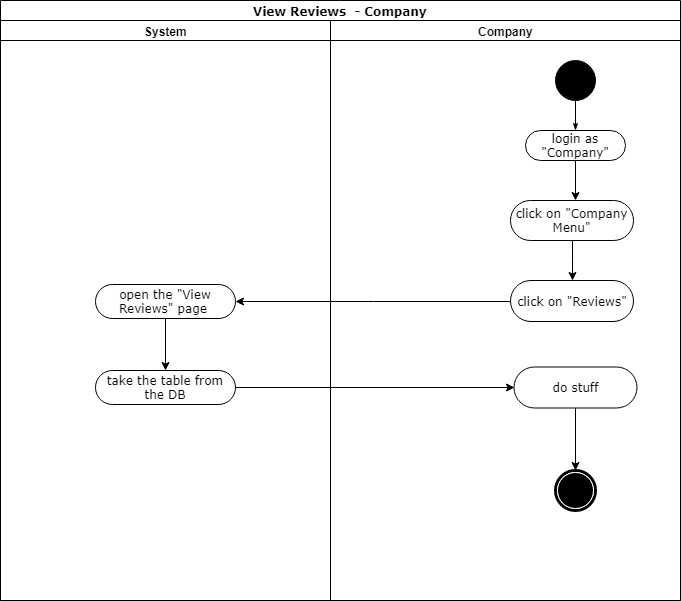

The diagram above was exported from draw.io. Its source (the exported page's mxGraphModel, read from the mxfile embedded in the PNG):
<mxGraphModel dx="1181" dy="630" grid="1" gridSize="10" guides="1" tooltips="1" connect="1" arrows="1" fold="1" page="1" pageScale="1" pageWidth="850" pageHeight="1100" background="#ffffff" math="0" shadow="0">
  <root>
    <mxCell id="0" />
    <mxCell id="1" parent="0" />
    <mxCell id="1c1d494c118603dd-1" value="View Reviews&amp;nbsp; - Company" style="swimlane;html=1;childLayout=stackLayout;startSize=20;rounded=0;shadow=0;comic=0;labelBackgroundColor=none;strokeColor=#000000;strokeWidth=1;fillColor=#ffffff;fontFamily=Verdana;fontSize=12;fontColor=#000000;align=center;" parent="1" vertex="1">
      <mxGeometry x="91" y="30" width="680" height="600" as="geometry" />
    </mxCell>
    <mxCell id="1c1d494c118603dd-3" value="System" style="swimlane;html=1;startSize=20;" parent="1c1d494c118603dd-1" vertex="1">
      <mxGeometry y="20" width="330" height="580" as="geometry" />
    </mxCell>
    <mxCell id="8TjKsxwAF--YMNHuriuC-16" value="open the &quot;View Reviews&quot; page&amp;nbsp;" style="rounded=1;whiteSpace=wrap;html=1;shadow=0;comic=0;labelBackgroundColor=none;strokeColor=#000000;strokeWidth=1;fillColor=#ffffff;fontFamily=Verdana;fontSize=12;fontColor=#000000;align=center;arcSize=50;" parent="1c1d494c118603dd-3" vertex="1">
      <mxGeometry x="95" y="264" width="140" height="34" as="geometry" />
    </mxCell>
    <mxCell id="xyMLID5qj_1K7_J26WJz-5" value="take the table from the DB" style="rounded=1;whiteSpace=wrap;html=1;shadow=0;comic=0;labelBackgroundColor=none;strokeColor=#000000;strokeWidth=1;fillColor=#ffffff;fontFamily=Verdana;fontSize=12;fontColor=#000000;align=center;arcSize=50;" vertex="1" parent="1c1d494c118603dd-3">
      <mxGeometry x="95" y="350" width="140" height="34" as="geometry" />
    </mxCell>
    <mxCell id="xyMLID5qj_1K7_J26WJz-3" style="edgeStyle=orthogonalEdgeStyle;rounded=0;orthogonalLoop=1;jettySize=auto;html=1;entryX=1;entryY=0.5;entryDx=0;entryDy=0;" edge="1" parent="1c1d494c118603dd-1" source="xyMLID5qj_1K7_J26WJz-2" target="8TjKsxwAF--YMNHuriuC-16">
      <mxGeometry relative="1" as="geometry" />
    </mxCell>
    <mxCell id="1c1d494c118603dd-4" value="Company" style="swimlane;html=1;startSize=20;" parent="1c1d494c118603dd-1" vertex="1">
      <mxGeometry x="330" y="20" width="350" height="580" as="geometry" />
    </mxCell>
    <mxCell id="1c1d494c118603dd-27" style="edgeStyle=orthogonalEdgeStyle;rounded=0;html=1;labelBackgroundColor=none;startArrow=none;startFill=0;startSize=5;endArrow=classicThin;endFill=1;endSize=5;jettySize=auto;orthogonalLoop=1;strokeColor=#000000;strokeWidth=1;fontFamily=Verdana;fontSize=12;fontColor=#000000;" parent="1c1d494c118603dd-4" source="60571a20871a0731-4" target="60571a20871a0731-8" edge="1">
      <mxGeometry relative="1" as="geometry" />
    </mxCell>
    <mxCell id="60571a20871a0731-4" value="" style="ellipse;whiteSpace=wrap;html=1;rounded=0;shadow=0;comic=0;labelBackgroundColor=none;strokeColor=#000000;strokeWidth=1;fillColor=#000000;fontFamily=Verdana;fontSize=12;fontColor=#000000;align=center;" parent="1c1d494c118603dd-4" vertex="1">
      <mxGeometry x="225" y="40" width="40" height="40" as="geometry" />
    </mxCell>
    <mxCell id="60571a20871a0731-8" value="login as &quot;Company&quot;" style="rounded=1;whiteSpace=wrap;html=1;shadow=0;comic=0;labelBackgroundColor=none;strokeColor=#000000;strokeWidth=1;fillColor=#ffffff;fontFamily=Verdana;fontSize=12;fontColor=#000000;align=center;arcSize=50;" parent="1c1d494c118603dd-4" vertex="1">
      <mxGeometry x="195" y="110" width="100" height="30" as="geometry" />
    </mxCell>
    <mxCell id="8TjKsxwAF--YMNHuriuC-15" value="click on &quot;Company Menu&quot;" style="rounded=1;whiteSpace=wrap;html=1;shadow=0;comic=0;labelBackgroundColor=none;strokeColor=#000000;strokeWidth=1;fillColor=#ffffff;fontFamily=Verdana;fontSize=12;fontColor=#000000;align=center;arcSize=50;" parent="1c1d494c118603dd-4" vertex="1">
      <mxGeometry x="180" y="180" width="123" height="40" as="geometry" />
    </mxCell>
    <mxCell id="xyMLID5qj_1K7_J26WJz-2" value="click on &quot;Reviews&quot;" style="rounded=1;whiteSpace=wrap;html=1;shadow=0;comic=0;labelBackgroundColor=none;strokeColor=#000000;strokeWidth=1;fillColor=#ffffff;fontFamily=Verdana;fontSize=12;fontColor=#000000;align=center;arcSize=50;" vertex="1" parent="1c1d494c118603dd-4">
      <mxGeometry x="180" y="260" width="123" height="41" as="geometry" />
    </mxCell>
    <mxCell id="xyMLID5qj_1K7_J26WJz-1" style="edgeStyle=orthogonalEdgeStyle;rounded=0;orthogonalLoop=1;jettySize=auto;html=1;entryX=0.5;entryY=0;entryDx=0;entryDy=0;" edge="1" parent="1c1d494c118603dd-4" source="8TjKsxwAF--YMNHuriuC-15" target="xyMLID5qj_1K7_J26WJz-2">
      <mxGeometry relative="1" as="geometry">
        <mxPoint x="241.5" y="310" as="targetPoint" />
      </mxGeometry>
    </mxCell>
    <mxCell id="xyMLID5qj_1K7_J26WJz-8" style="edgeStyle=orthogonalEdgeStyle;rounded=0;orthogonalLoop=1;jettySize=auto;html=1;entryX=0.5;entryY=0;entryDx=0;entryDy=0;" edge="1" parent="1c1d494c118603dd-4" source="xyMLID5qj_1K7_J26WJz-7" target="60571a20871a0731-5">
      <mxGeometry relative="1" as="geometry" />
    </mxCell>
    <mxCell id="xyMLID5qj_1K7_J26WJz-7" value="do stuff" style="rounded=1;whiteSpace=wrap;html=1;shadow=0;comic=0;labelBackgroundColor=none;strokeColor=#000000;strokeWidth=1;fillColor=#ffffff;fontFamily=Verdana;fontSize=12;fontColor=#000000;align=center;arcSize=50;" vertex="1" parent="1c1d494c118603dd-4">
      <mxGeometry x="183.5" y="346.5" width="123" height="41" as="geometry" />
    </mxCell>
    <mxCell id="60571a20871a0731-5" value="" style="shape=mxgraph.bpmn.shape;html=1;verticalLabelPosition=bottom;labelBackgroundColor=#ffffff;verticalAlign=top;perimeter=ellipsePerimeter;outline=end;symbol=terminate;rounded=0;shadow=0;comic=0;strokeColor=#000000;strokeWidth=1;fillColor=#ffffff;fontFamily=Verdana;fontSize=12;fontColor=#000000;align=center;" parent="1c1d494c118603dd-4" vertex="1">
      <mxGeometry x="224.5" y="450" width="40" height="40" as="geometry" />
    </mxCell>
    <mxCell id="xyMLID5qj_1K7_J26WJz-6" style="edgeStyle=orthogonalEdgeStyle;rounded=0;orthogonalLoop=1;jettySize=auto;html=1;entryX=0;entryY=0.5;entryDx=0;entryDy=0;" edge="1" parent="1c1d494c118603dd-1" source="xyMLID5qj_1K7_J26WJz-5" target="xyMLID5qj_1K7_J26WJz-7">
      <mxGeometry relative="1" as="geometry">
        <mxPoint x="509" y="387" as="targetPoint" />
      </mxGeometry>
    </mxCell>
    <mxCell id="8TjKsxwAF--YMNHuriuC-14" style="edgeStyle=orthogonalEdgeStyle;rounded=0;orthogonalLoop=1;jettySize=auto;html=1;" parent="1" source="60571a20871a0731-8" edge="1">
      <mxGeometry relative="1" as="geometry">
        <mxPoint x="666" y="230" as="targetPoint" />
      </mxGeometry>
    </mxCell>
    <mxCell id="xyMLID5qj_1K7_J26WJz-4" style="edgeStyle=orthogonalEdgeStyle;rounded=0;orthogonalLoop=1;jettySize=auto;html=1;" edge="1" parent="1" source="8TjKsxwAF--YMNHuriuC-16">
      <mxGeometry relative="1" as="geometry">
        <mxPoint x="256" y="400" as="targetPoint" />
      </mxGeometry>
    </mxCell>
  </root>
</mxGraphModel>